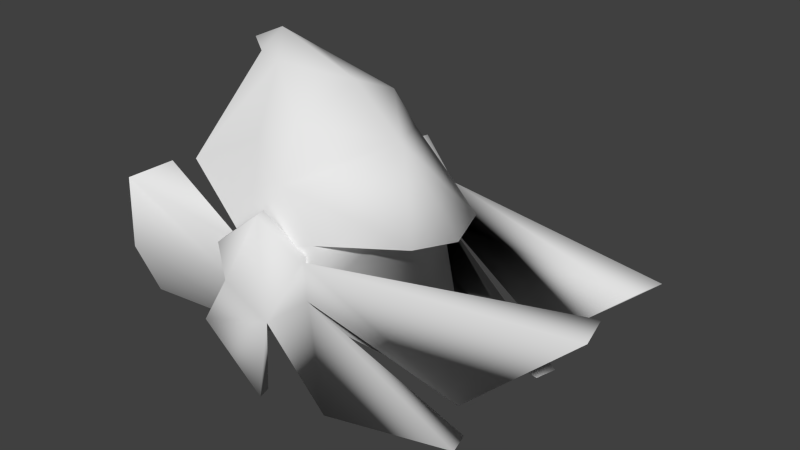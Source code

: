 # Source: Hat.blend  (saved by Blender 2.69.0; exported with 4.5.12 LTS)
import bpy
from mathutils import Matrix  # noqa: F401  (used for matrix-valued properties, if any)

bpy.ops.wm.read_factory_settings(use_empty=True)
scene = bpy.context.scene
scene.name = 'Scene'

# ---- collections
col_collection_1 = bpy.data.collections.new('Collection 1'); scene.collection.children.link(col_collection_1)

# ---- world
world_world = bpy.data.worlds.new('World'); scene.world = world_world
world_world.color = (0.05088, 0.05088, 0.05088)
world_world.use_sun_shadow = False
world_world.sun_shadow_jitter_overblur = 0.0
world_world.cycles.sampling_method = 'MANUAL'
world_world.cycles.sample_map_resolution = 256

# ---- meshes
me_icosphere_002 = bpy.data.meshes.new('Icosphere.002')
me_icosphere_002.from_pydata([(0.7025, 0.3763, 0.1176), (0.7025, -0.3896, 0.1176), (0.5715, 0.4107, 0.00491), (0.5715, -0.424, 0.004909), (0.5617, 0.3732, 0.00491), (0.5617, -0.3865, 0.00491), (0.6926, 0.3387, 0.1176), (0.6926, -0.3521, 0.1176), (0.8235, 0.3043, 0.00491), (0.8235, -0.3176, 0.00491), (0.8387, 0.3392, 0.002093), (0.8387, -0.3526, 0.002093), (1.632, 0.0657, -0.0007237), (1.632, -0.07904, -0.0007237), (1.663, 0.1848, -0.0007238), (1.663, -0.1981, -0.0007239), (1.3, 0.2166, -0.3398), (1.3, -0.2299, -0.3398), (1.315, 0.2525, -0.4682), (1.315, -0.2659, -0.4682), (1.295, 0.1783, -0.4682), (1.295, -0.1916, -0.4682), (0.8866, 0.3254, -0.508), (0.8866, -0.3388, -0.508), (0.8333, 0.3209, -0.1352), (0.8333, -0.3342, -0.1352), (0.6972, 0.3567, -0.2449), (0.6972, -0.37, -0.2449), (0.5664, 0.3914, -0.1324), (0.5664, -0.4047, -0.1324), (0.6823, 0.355, -0.4882), (0.6823, -0.3684, -0.4882), (0.6935, 0.3988, -0.4888), (0.6935, -0.4121, -0.4888), (0.504, 0.4269, -0.2741), (0.504, -0.4403, -0.2741), (0.8823, -0.1489, -0.2911), (0.8931, -0.009502, -0.3007), (1.069, -0.01059, -0.3537), (1.016, -0.1655, -0.3446), (0.8843, 0.1303, -0.2944), (1.018, 0.1451, -0.3482), (0.8475, -0.2508, -0.2613), (0.851, 0.2333, -0.267), (0.9506, -0.006324, 0.01136), (0.9305, -0.166, 0.01203), (0.9328, 0.1536, 0.008269), (1.12, -0.006417, 0.02077), (1.07, -0.1562, 0.03679), (1.072, 0.1441, 0.03325), (0.9076, -0.002774, 0.2695), (0.7259, -0.2826, -0.3319), (0.7948, -0.3297, -0.187), (0.7299, 0.2655, -0.3383), (0.7995, 0.315, -0.1946), (0.8496, -0.3184, 0.0429), (0.8542, 0.3075, 0.03554), (0.7165, -0.3049, 0.1839), (0.7212, 0.2941, 0.1769), (0.5725, -0.2459, 0.2737), (0.5759, 0.245, 0.2683), (0.3586, -0.3044, 0.1663), (0.3637, 0.305, 0.1585), (0.6981, -0.2096, 0.328), (0.7009, 0.2093, 0.3234), (0.504, -0.08745, 0.4452), (0.5052, 0.09117, 0.4432), (0.7327, -6.25e-05, 0.4166), (0.4372, 0.003717, 0.5163), (0.3905, -0.04299, 0.4426), (0.3913, 0.05004, 0.4414), (0.317, 0.004179, 0.4617), (0.7464, -0.1656, -0.3951), (0.7487, 0.1467, -0.3988), (0.7549, -0.009677, -0.4131), (0.5894, -0.2886, -0.3497), (0.5858, -0.3503, -0.1779), (0.5935, 0.273, -0.3563), (0.5908, 0.3383, -0.186), (0.5955, -0.1684, -0.4207), (0.5978, 0.1511, -0.4244), (0.5989, -0.008866, -0.4409), (0.1554, -0.3356, -0.3485), (0.1458, -0.4084, -0.1613), (0.1602, 0.3252, -0.3563), (0.1626, -0.1941, -0.4458), (0.1666, -0.006453, -0.4696), (0.1653, 0.1818, -0.4503), (0.1805, 0.4183, 0.08109), (0.1743, -0.4198, 0.09094), (0.1517, 0.4018, -0.1708), (0.1795, 0.2646, 0.08201), (0.6635, 0.3766, -0.01718), (0.1754, -0.2505, 0.08993), (0.6598, -0.3844, -0.0107)], [], [(0, 26, 28, 2), (29, 27, 1, 3), (26, 0, 10, 24), (11, 1, 27, 25), (0, 2, 4, 6), (5, 3, 1, 7), (2, 28, 4), (29, 3, 5), (24, 10, 8), (9, 11, 25), (10, 0, 6, 8), (7, 1, 11, 9), (16, 14, 12), (13, 15, 17), (12, 10, 24, 16), (25, 11, 13, 17), (10, 12, 14), (15, 13, 11), (10, 14, 16, 24), (17, 15, 11, 25), (24, 18, 22, 26), (23, 19, 25, 27), (24, 20, 18), (19, 21, 25), (26, 22, 20, 24), (21, 23, 27, 25), (22, 18, 20), (21, 19, 23), (34, 32, 30), (31, 33, 35), (28, 34, 30, 26), (31, 35, 29, 27), (26, 30, 32), (33, 31, 27), (26, 32, 34, 28), (35, 33, 27, 29), (36, 37, 38), (36, 38, 39), (38, 37, 40), (38, 40, 41), (42, 36, 39), (42, 39, 52), (41, 40, 43), (41, 43, 54), (39, 38, 44), (39, 44, 45), (44, 38, 41), (44, 41, 46), (52, 39, 45), (52, 45, 55), (46, 41, 54), (46, 54, 56), (45, 44, 47), (45, 47, 48), (47, 44, 46), (47, 46, 49), (55, 45, 48), (55, 48, 57), (49, 46, 56), (49, 56, 58), (48, 47, 50), (50, 47, 49), (57, 48, 50), (50, 49, 58), (51, 42, 52), (54, 43, 53), (75, 51, 52), (75, 52, 76), (54, 53, 77), (54, 77, 78), (76, 52, 55), (76, 55, 94), (56, 54, 78), (56, 78, 92), (94, 55, 57), (58, 56, 92), (94, 57, 59), (58, 92, 60), (94, 59, 61), (60, 92, 62), (57, 50, 63), (50, 58, 64), (59, 57, 63), (59, 63, 65), (64, 58, 60), (64, 60, 66), (63, 50, 67), (50, 64, 67), (65, 63, 67), (65, 67, 68), (67, 64, 66), (67, 66, 68), (61, 59, 65), (61, 65, 69), (66, 60, 62), (66, 62, 70), (69, 65, 68), (69, 68, 71), (68, 66, 70), (68, 70, 71), (51, 75, 79), (51, 79, 72), (80, 77, 53), (80, 53, 73), (42, 51, 72), (72, 36, 42), (73, 53, 43), (73, 43, 40), (72, 79, 81), (72, 81, 74), (81, 80, 73), (81, 73, 74), (36, 72, 74), (36, 74, 37), (74, 73, 40), (74, 40, 37), (80, 87, 84, 77), (79, 75, 82, 85), (81, 79, 85, 86), (78, 90, 88, 92), (78, 77, 84, 90), (80, 81, 86, 87), (75, 76, 83, 82), (76, 94, 89, 83), (92, 88, 91), (89, 94, 93)])
me_icosphere_002.polygons.foreach_set('use_smooth', [True] * 126)
_uv = me_icosphere_002.uv_layers.new(name='UVMap')
_uv.uv.foreach_set('vector', [0.9783, 0.5282, 0.737, 0.5298, 0.813, 0.4441, 0.901, 0.4441, 0.813, 0.4441, 0.737, 0.5298, 0.9783, 0.5282, 0.901, 0.4441, 0.737, 0.5298, 0.9783, 0.5282, 0.8991, 0.6127, 0.8127, 0.6127, 0.8991, 0.6127, 0.9783, 0.5282, 0.737, 0.5298, 0.8127, 0.6127, 0.9783, 0.5282, 0.901, 0.4441, 0.901, 0.4441, 0.9783, 0.5282, 0.901, 0.4441, 0.901, 0.4441, 0.9783, 0.5282, 0.9783, 0.5282, 0.901, 0.4441, 0.813, 0.4441, 0.901, 0.4441, 0.813, 0.4441, 0.901, 0.4441, 0.901, 0.4441, 0.8127, 0.6127, 0.8991, 0.6127, 0.8991, 0.6127, 0.8991, 0.6127, 0.8991, 0.6127, 0.8127, 0.6127, 0.8991, 0.6127, 0.9783, 0.5282, 0.9783, 0.5282, 0.8991, 0.6127, 0.9783, 0.5282, 0.9783, 0.5282, 0.8991, 0.6127, 0.8991, 0.6127, 0.02092, 0.1254, 0.06192, 0.4203, 0.06192, 0.4203, 0.06192, 0.4203, 0.06192, 0.4203, 0.02092, 0.1254, 0.06192, 0.4203, 0.3911, 0.05516, 0.3417, 0.01228, 0.02092, 0.1254, 0.3417, 0.01228, 0.3911, 0.05516, 0.06192, 0.4203, 0.02092, 0.1254, 0.3911, 0.05516, 0.06192, 0.4203, 0.06192, 0.4203, 0.06192, 0.4203, 0.06192, 0.4203, 0.3911, 0.05516, 0.3911, 0.05516, 0.06192, 0.4203, 0.02092, 0.1254, 0.3417, 0.01228, 0.02092, 0.1254, 0.06192, 0.4203, 0.3911, 0.05516, 0.3417, 0.01228, 0.3911, 0.05516, 0.06192, 0.4203, 0.02092, 0.1254, 0.3417, 0.01228, 0.02092, 0.1254, 0.06192, 0.4203, 0.3911, 0.05516, 0.3417, 0.01228, 0.3911, 0.05516, 0.06192, 0.4203, 0.06192, 0.4203, 0.06192, 0.4203, 0.06192, 0.4203, 0.3911, 0.05516, 0.3417, 0.01228, 0.02092, 0.1254, 0.06192, 0.4203, 0.3911, 0.05516, 0.06192, 0.4203, 0.02092, 0.1254, 0.3417, 0.01228, 0.3911, 0.05516, 0.02092, 0.1254, 0.06192, 0.4203, 0.06192, 0.4203, 0.06192, 0.4203, 0.06192, 0.4203, 0.02092, 0.1254, 0.02092, 0.1254, 0.06192, 0.4203, 0.06192, 0.4203, 0.06192, 0.4203, 0.06192, 0.4203, 0.02092, 0.1254, 0.3417, 0.01228, 0.02092, 0.1254, 0.06192, 0.4203, 0.3911, 0.05516, 0.06192, 0.4203, 0.02092, 0.1254, 0.3417, 0.01228, 0.3911, 0.05516, 0.3911, 0.05516, 0.06192, 0.4203, 0.06192, 0.4203, 0.06192, 0.4203, 0.06192, 0.4203, 0.3911, 0.05516, 0.3911, 0.05516, 0.06192, 0.4203, 0.02092, 0.1254, 0.3417, 0.01228, 0.02092, 0.1254, 0.06192, 0.4203, 0.3911, 0.05516, 0.3417, 0.01228, 0.1088, 0.6025, 0.1003, 0.6135, 0.06213, 0.7861, 0.1088, 0.6025, 0.06213, 0.7861, 0.06705, 0.7343, 0.06213, 0.7861, 0.1003, 0.6135, 0.1058, 0.6047, 0.06213, 0.7861, 0.1058, 0.6047, 0.0637, 0.7367, 0.1349, 0.567, 0.1088, 0.6025, 0.06705, 0.7343, 0.1349, 0.567, 0.06705, 0.7343, 0.2024, 0.5111, 0.0637, 0.7367, 0.1058, 0.6047, 0.1297, 0.5708, 0.0637, 0.7367, 0.1297, 0.5708, 0.1955, 0.5162, 0.06705, 0.7343, 0.06213, 0.7861, 0.4039, 0.6464, 0.06705, 0.7343, 0.4039, 0.6464, 0.4031, 0.6271, 0.4039, 0.6464, 0.06213, 0.7861, 0.0637, 0.7367, 0.4039, 0.6464, 0.0637, 0.7367, 0.3996, 0.6296, 0.2024, 0.5111, 0.06705, 0.7343, 0.4031, 0.6271, 0.2024, 0.5111, 0.4031, 0.6271, 0.4269, 0.5473, 0.3996, 0.6296, 0.0637, 0.7367, 0.1955, 0.5162, 0.3996, 0.6296, 0.1955, 0.5162, 0.4202, 0.5522, 0.4031, 0.6271, 0.4039, 0.6464, 0.432, 0.7892, 0.4031, 0.6271, 0.432, 0.7892, 0.4438, 0.74, 0.432, 0.7892, 0.4039, 0.6464, 0.3996, 0.6296, 0.432, 0.7892, 0.3996, 0.6296, 0.4406, 0.7424, 0.4269, 0.5473, 0.4031, 0.6271, 0.4438, 0.74, 0.4269, 0.5473, 0.4438, 0.74, 0.5527, 0.4095, 0.4406, 0.7424, 0.3996, 0.6296, 0.4202, 0.5522, 0.4406, 0.7424, 0.4202, 0.5522, 0.5463, 0.4145, 0.4438, 0.74, 0.432, 0.7892, 0.6325, 0.5767, 0.6325, 0.5767, 0.432, 0.7892, 0.4406, 0.7424, 0.5527, 0.4095, 0.4438, 0.74, 0.6325, 0.5767, 0.6325, 0.5767, 0.4406, 0.7424, 0.5463, 0.4145, 0.6793, 0.898, 0.6938, 0.9534, 0.6578, 0.9294, 0.9517, 0.9315, 0.9144, 0.955, 0.9291, 0.8998, 0.6766, 0.8357, 0.6793, 0.898, 0.6578, 0.9294, 0.6766, 0.8357, 0.6578, 0.9294, 0.6484, 0.8341, 0.9517, 0.9315, 0.9291, 0.8998, 0.9325, 0.8376, 0.9517, 0.9315, 0.9325, 0.8376, 0.9623, 0.8364, 0.6484, 0.8341, 0.6578, 0.9294, 0.663, 0.9544, 0.6484, 0.8341, 0.663, 0.9544, 0.6329, 0.8679, 0.9483, 0.9565, 0.9517, 0.9315, 0.9623, 0.8364, 0.9483, 0.9565, 0.9623, 0.8364, 0.9827, 0.8696, 0.3619, 0.369, 0.4269, 0.5473, 0.5527, 0.4095, 0.5463, 0.4145, 0.4202, 0.5522, 0.3559, 0.3731, 0.3619, 0.369, 0.5527, 0.4095, 0.6285, 0.2649, 0.5463, 0.4145, 0.3559, 0.3731, 0.6236, 0.2685, 0.3619, 0.369, 0.6285, 0.2649, 0.5295, 0.05625, 0.6236, 0.2685, 0.3559, 0.3731, 0.5296, 0.05651, 0.5527, 0.4095, 0.6325, 0.5767, 0.6874, 0.3523, 0.6325, 0.5767, 0.5463, 0.4145, 0.6832, 0.3553, 0.2138, 0.7817, 0.05427, 0.9527, 0.2722, 0.884, 0.2138, 0.7817, 0.2722, 0.884, 0.3659, 0.7282, 0.2673, 0.887, 0.05036, 0.9553, 0.208, 0.7853, 0.2673, 0.887, 0.208, 0.7853, 0.3649, 0.7289, 0.6874, 0.3523, 0.6325, 0.5767, 0.777, 0.4084, 0.6325, 0.5767, 0.6832, 0.3553, 0.777, 0.4084, 0.7881, 0.187, 0.6874, 0.3523, 0.777, 0.4084, 0.7881, 0.187, 0.777, 0.4084, 0.8837, 0.1019, 0.777, 0.4084, 0.6832, 0.3553, 0.7863, 0.1883, 0.777, 0.4084, 0.7863, 0.1883, 0.8837, 0.1019, 0.5295, 0.05625, 0.6285, 0.2649, 0.7881, 0.187, 0.5295, 0.05625, 0.7881, 0.187, 0.7912, 0.07448, 0.7863, 0.1883, 0.6236, 0.2685, 0.5296, 0.05651, 0.7863, 0.1883, 0.5296, 0.05651, 0.7901, 0.0753, 0.7912, 0.07448, 0.7881, 0.187, 0.8837, 0.1019, 0.7912, 0.07448, 0.8837, 0.1019, 0.8006, 0.005101, 0.8837, 0.1019, 0.7863, 0.1883, 0.7901, 0.0753, 0.8837, 0.1019, 0.7901, 0.0753, 0.8006, 0.005101, 0.6793, 0.898, 0.6766, 0.8357, 0.7313, 0.8385, 0.6793, 0.898, 0.7313, 0.8385, 0.7326, 0.9074, 0.877, 0.8396, 0.9325, 0.8376, 0.9291, 0.8998, 0.877, 0.8396, 0.9291, 0.8998, 0.875, 0.9084, 0.6938, 0.9534, 0.6793, 0.898, 0.7326, 0.9074, 0.7326, 0.9074, 0.7402, 0.9693, 0.6938, 0.9534, 0.875, 0.9084, 0.9291, 0.8998, 0.9144, 0.955, 0.875, 0.9084, 0.9144, 0.955, 0.8675, 0.9702, 0.7326, 0.9074, 0.7313, 0.8385, 0.8041, 0.8401, 0.7326, 0.9074, 0.8041, 0.8401, 0.8037, 0.9112, 0.8041, 0.8401, 0.877, 0.8396, 0.875, 0.9084, 0.8041, 0.8401, 0.875, 0.9084, 0.8037, 0.9112, 0.7402, 0.9693, 0.7326, 0.9074, 0.8037, 0.9112, 0.7402, 0.9693, 0.8037, 0.9112, 0.8038, 0.9742, 0.8037, 0.9112, 0.875, 0.9084, 0.8675, 0.9702, 0.8037, 0.9112, 0.8675, 0.9702, 0.8038, 0.9742, 0.877, 0.8397, 0.891, 0.6426, 0.9563, 0.6402, 0.9326, 0.8377, 0.7313, 0.8385, 0.6766, 0.8357, 0.6551, 0.6379, 0.7196, 0.6412, 0.8041, 0.8401, 0.7313, 0.8385, 0.7196, 0.6412, 0.8052, 0.643, 0.9623, 0.8364, 0.9912, 0.6362, 0.9988, 0.6493, 0.9827, 0.8696, 0.9623, 0.8364, 0.9325, 0.8376, 0.9563, 0.6401, 0.9912, 0.6362, 0.877, 0.8396, 0.8041, 0.8401, 0.8052, 0.643, 0.891, 0.6424, 0.6766, 0.8357, 0.6484, 0.8341, 0.6219, 0.6335, 0.6551, 0.6379, 0.6484, 0.8341, 0.6329, 0.8679, 0.6168, 0.6465, 0.6219, 0.6335, 0.9827, 0.8696, 0.9988, 0.6493, 0.9287, 0.6489, 0.6168, 0.6465, 0.6329, 0.8679, 0.6939, 0.647])
me_icosphere_002.use_remesh_preserve_volume = False
me_icosphere_002.use_remesh_preserve_attributes = False
me_icosphere_002.use_mirror_vertex_groups = False
me_icosphere_002.update()

# ---- objects
ob_icosphere = bpy.data.objects.new('Icosphere', me_icosphere_002)

# ---- transforms, parenting, visibility, modifiers, constraints
ob_icosphere.location = (0.0, 0.0, 0.0)
ob_icosphere.lineart.crease_threshold = 0.0

# ---- collection membership
col_collection_1.objects.link(ob_icosphere)

# ---- scene / render settings (as saved in the file)
scene.frame_start = 1; scene.frame_end = 250; scene.frame_set(1)
scene.render.engine = 'BLENDER_EEVEE_NEXT'
scene.render.image_settings.color_mode = 'RGB'
scene.render.image_settings.compression = 90
scene.render.resolution_percentage = 50
scene.render.dither_intensity = 0.0
scene.render.bake_margin = 2
scene.render.bake_bias = 0.0
scene.cycles.use_denoising = False
scene.cycles.samples = 10
scene.cycles.sampling_pattern = 'TABULATED_SOBOL'
scene.cycles.light_sampling_threshold = 0.0
scene.cycles.use_adaptive_sampling = False
scene.cycles.use_light_tree = False
scene.cycles.blur_glossy = 0.0
scene.cycles.volume_bounces = 1
scene.cycles.pixel_filter_type = 'GAUSSIAN'
scene.cycles.sample_clamp_indirect = 0.0
scene.view_settings.view_transform = 'Standard'
bpy.context.view_layer.update()

# ---- added for rendering (the .blend has no active camera and no usable light): camera, sun
cam_auto = bpy.data.cameras.new('AutoCamera')
cam_auto.lens = 50.0
cam_auto.sensor_width = 36.0
cam_auto.clip_end = 1000.0
ob_auto_camera = bpy.data.objects.new('AutoCamera', cam_auto)
scene.collection.objects.link(ob_auto_camera)
ob_auto_camera.location = (2.77903, -2.25603, 1.50372)
ob_auto_camera.rotation_euler = (1.09748, -7.21219e-08, 0.694738)
scene.camera = ob_auto_camera
light_auto_sun = bpy.data.lights.new('AutoSun', 'SUN')
light_auto_sun.energy = 3.0
light_auto_sun.angle = 0.0523599
ob_auto_sun = bpy.data.objects.new('AutoSun', light_auto_sun)
scene.collection.objects.link(ob_auto_sun)
ob_auto_sun.rotation_euler = (0.872665, 0.174533, 0.523599)
bpy.context.view_layer.update()
